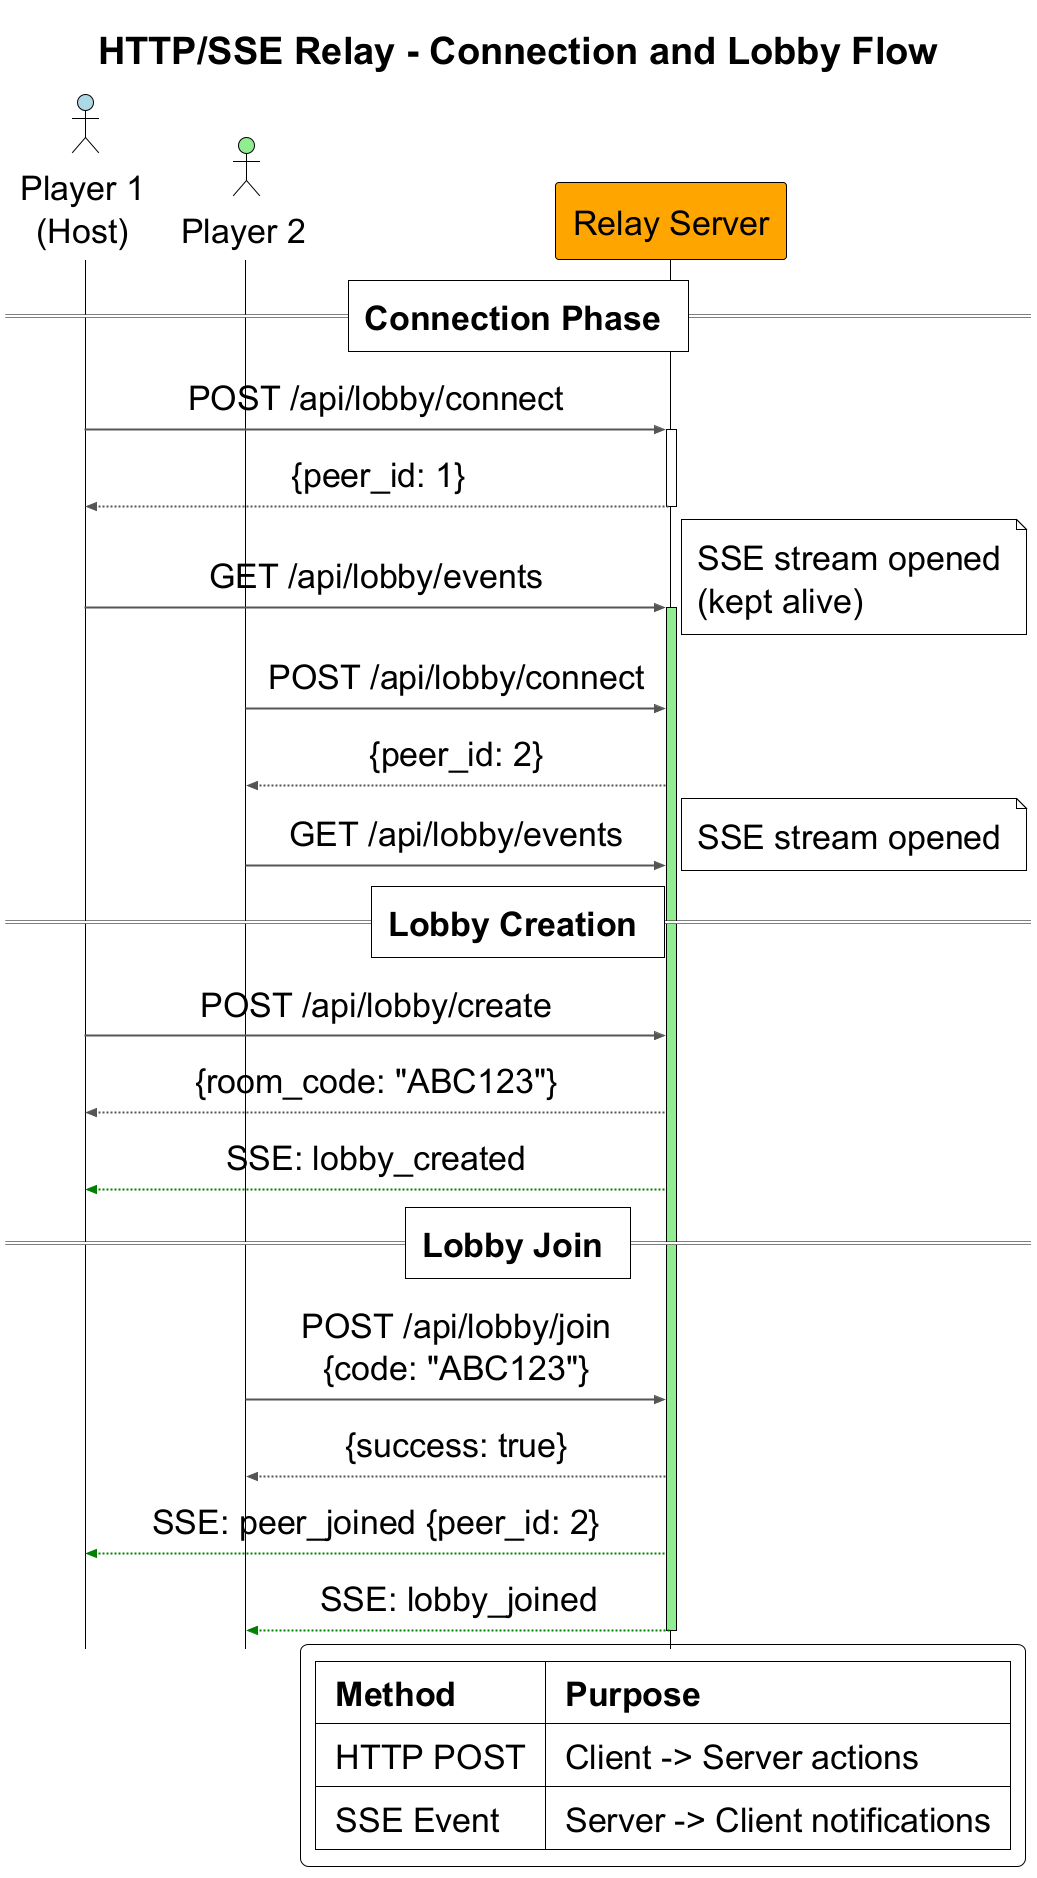

The diagram above was rendered by PlantUML. Its source (embedded in the PNG):
@startuml http-sse-sequence
!theme plain
!include ../shared/theme.puml
skinparam sequenceMessageAlign center

title HTTP/SSE Relay - Connection and Lobby Flow

actor "Player 1\n(Host)" as P1 #LightBlue
actor "Player 2" as P2 #LightGreen
participant "Relay Server" as RS #Orange

== Connection Phase ==

P1 -> RS : POST /api/lobby/connect
activate RS
RS --> P1 : {peer_id: 1}
deactivate RS

P1 -> RS : GET /api/lobby/events
activate RS #LightGreen
note right: SSE stream opened\n(kept alive)

P2 -> RS : POST /api/lobby/connect
RS --> P2 : {peer_id: 2}

P2 -> RS : GET /api/lobby/events
note right: SSE stream opened

== Lobby Creation ==

P1 -> RS : POST /api/lobby/create
RS --> P1 : {room_code: "ABC123"}
RS -[#Green]-> P1 : SSE: lobby_created

== Lobby Join ==

P2 -> RS : POST /api/lobby/join\n{code: "ABC123"}
RS --> P2 : {success: true}
RS -[#Green]-> P1 : SSE: peer_joined {peer_id: 2}
RS -[#Green]-> P2 : SSE: lobby_joined
deactivate RS

legend right
  |= Method |= Purpose |
  | HTTP POST | Client -> Server actions |
  | SSE Event | Server -> Client notifications |
endlegend

@enduml